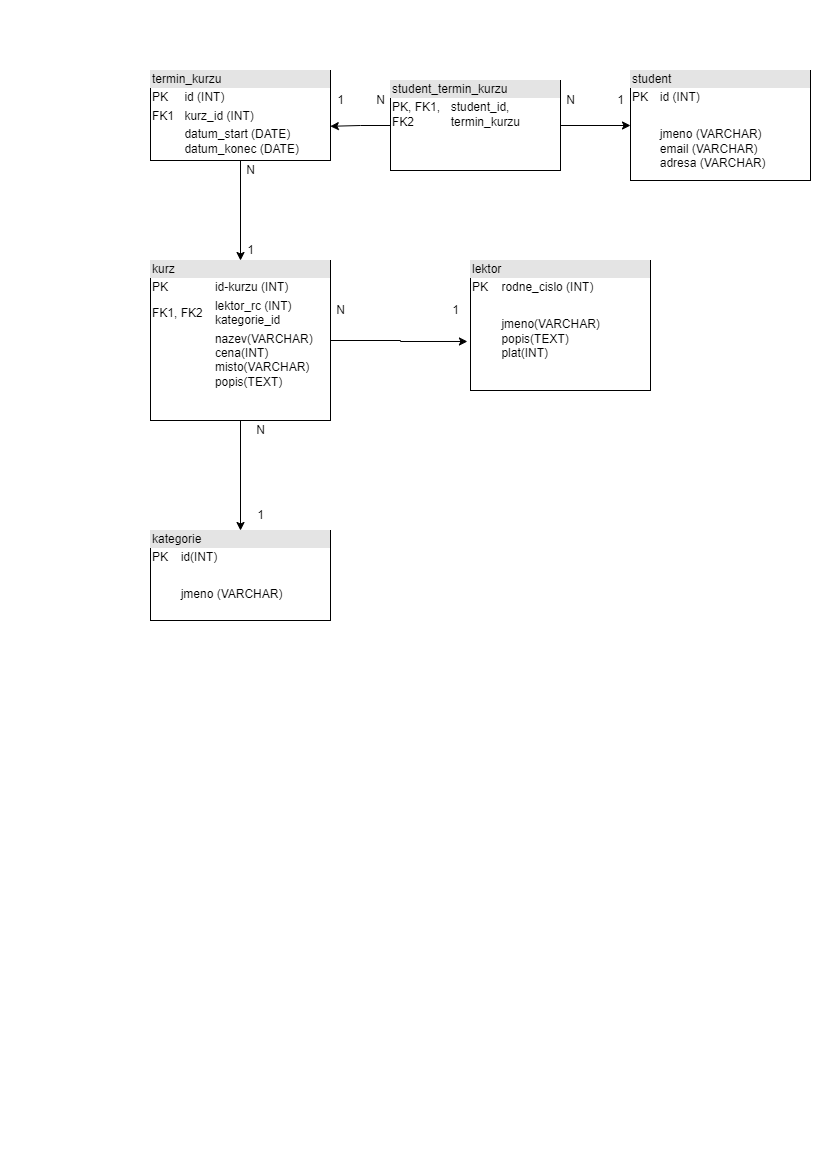

The diagram above was exported from draw.io. Its source (the exported page's mxGraphModel, read from the mxfile embedded in the PNG):
<mxGraphModel dx="1434" dy="764" grid="1" gridSize="10" guides="1" tooltips="1" connect="1" arrows="1" fold="1" page="1" pageScale="1" pageWidth="827" pageHeight="1169" math="0" shadow="0">
  <root>
    <mxCell id="0" />
    <mxCell id="1" parent="0" />
    <mxCell id="hDL-MF-BHv9QEI8EjZAW-9" style="edgeStyle=orthogonalEdgeStyle;rounded=0;orthogonalLoop=1;jettySize=auto;html=1;entryX=-0.017;entryY=0.623;entryDx=0;entryDy=0;entryPerimeter=0;" edge="1" parent="1" source="hDL-MF-BHv9QEI8EjZAW-3" target="hDL-MF-BHv9QEI8EjZAW-6">
      <mxGeometry relative="1" as="geometry">
        <mxPoint x="450" y="340" as="targetPoint" />
      </mxGeometry>
    </mxCell>
    <mxCell id="hDL-MF-BHv9QEI8EjZAW-11" style="edgeStyle=orthogonalEdgeStyle;rounded=0;orthogonalLoop=1;jettySize=auto;html=1;" edge="1" parent="1" source="hDL-MF-BHv9QEI8EjZAW-3" target="hDL-MF-BHv9QEI8EjZAW-10">
      <mxGeometry relative="1" as="geometry" />
    </mxCell>
    <mxCell id="hDL-MF-BHv9QEI8EjZAW-3" value="&lt;div style=&quot;box-sizing:border-box;width:100%;background:#e4e4e4;padding:2px;&quot;&gt;kurz&lt;/div&gt;&lt;table style=&quot;width:100%;font-size:1em;&quot; cellpadding=&quot;2&quot; cellspacing=&quot;0&quot;&gt;&lt;tbody&gt;&lt;tr&gt;&lt;td&gt;PK&lt;/td&gt;&lt;td&gt;id-kurzu (INT)&lt;/td&gt;&lt;/tr&gt;&lt;tr&gt;&lt;td&gt;FK1, FK2&lt;br&gt;&lt;/td&gt;&lt;td&gt;lektor_rc (INT)&lt;br&gt;kategorie_id&lt;/td&gt;&lt;/tr&gt;&lt;tr&gt;&lt;td&gt;&lt;/td&gt;&lt;td&gt;nazev(VARCHAR)&lt;br&gt;cena(INT)&lt;br&gt;misto(VARCHAR)&lt;br&gt;popis(TEXT)&lt;br&gt;&lt;br&gt;&lt;/td&gt;&lt;/tr&gt;&lt;/tbody&gt;&lt;/table&gt;" style="verticalAlign=top;align=left;overflow=fill;html=1;whiteSpace=wrap;" vertex="1" parent="1">
      <mxGeometry x="150" y="260" width="180" height="160" as="geometry" />
    </mxCell>
    <mxCell id="hDL-MF-BHv9QEI8EjZAW-6" value="&lt;div style=&quot;box-sizing:border-box;width:100%;background:#e4e4e4;padding:2px;&quot;&gt;lektor&lt;/div&gt;&lt;table style=&quot;width:100%;font-size:1em;&quot; cellpadding=&quot;2&quot; cellspacing=&quot;0&quot;&gt;&lt;tbody&gt;&lt;tr&gt;&lt;td&gt;PK&lt;/td&gt;&lt;td&gt;rodne_cislo (INT)&lt;/td&gt;&lt;/tr&gt;&lt;tr&gt;&lt;td&gt;&lt;br&gt;&lt;/td&gt;&lt;td&gt;&lt;br&gt;&lt;/td&gt;&lt;/tr&gt;&lt;tr&gt;&lt;td&gt;&lt;/td&gt;&lt;td&gt;jmeno(VARCHAR)&lt;br&gt;popis(TEXT)&lt;br&gt;plat(INT)&lt;br&gt;&lt;br&gt;&lt;/td&gt;&lt;/tr&gt;&lt;/tbody&gt;&lt;/table&gt;" style="verticalAlign=top;align=left;overflow=fill;html=1;whiteSpace=wrap;" vertex="1" parent="1">
      <mxGeometry x="470" y="260" width="180" height="130" as="geometry" />
    </mxCell>
    <mxCell id="hDL-MF-BHv9QEI8EjZAW-10" value="&lt;div style=&quot;box-sizing:border-box;width:100%;background:#e4e4e4;padding:2px;&quot;&gt;kategorie&lt;/div&gt;&lt;table style=&quot;width:100%;font-size:1em;&quot; cellpadding=&quot;2&quot; cellspacing=&quot;0&quot;&gt;&lt;tbody&gt;&lt;tr&gt;&lt;td&gt;PK&lt;/td&gt;&lt;td&gt;id(INT)&lt;/td&gt;&lt;/tr&gt;&lt;tr&gt;&lt;td&gt;&lt;br&gt;&lt;/td&gt;&lt;td&gt;&lt;br&gt;&lt;/td&gt;&lt;/tr&gt;&lt;tr&gt;&lt;td&gt;&lt;/td&gt;&lt;td&gt;jmeno (VARCHAR)&lt;/td&gt;&lt;/tr&gt;&lt;/tbody&gt;&lt;/table&gt;" style="verticalAlign=top;align=left;overflow=fill;html=1;whiteSpace=wrap;" vertex="1" parent="1">
      <mxGeometry x="150" y="530" width="180" height="90" as="geometry" />
    </mxCell>
    <mxCell id="hDL-MF-BHv9QEI8EjZAW-12" value="1" style="text;html=1;align=center;verticalAlign=middle;resizable=0;points=[];autosize=1;strokeColor=none;fillColor=none;" vertex="1" parent="1">
      <mxGeometry x="440" y="295" width="30" height="30" as="geometry" />
    </mxCell>
    <mxCell id="hDL-MF-BHv9QEI8EjZAW-13" value="N" style="text;html=1;align=center;verticalAlign=middle;resizable=0;points=[];autosize=1;strokeColor=none;fillColor=none;" vertex="1" parent="1">
      <mxGeometry x="325" y="295" width="30" height="30" as="geometry" />
    </mxCell>
    <mxCell id="hDL-MF-BHv9QEI8EjZAW-14" value="N" style="text;html=1;align=center;verticalAlign=middle;resizable=0;points=[];autosize=1;strokeColor=none;fillColor=none;" vertex="1" parent="1">
      <mxGeometry x="245" y="415" width="30" height="30" as="geometry" />
    </mxCell>
    <mxCell id="hDL-MF-BHv9QEI8EjZAW-15" value="1" style="text;html=1;align=center;verticalAlign=middle;resizable=0;points=[];autosize=1;strokeColor=none;fillColor=none;" vertex="1" parent="1">
      <mxGeometry x="245" y="500" width="30" height="30" as="geometry" />
    </mxCell>
    <mxCell id="hDL-MF-BHv9QEI8EjZAW-17" style="edgeStyle=orthogonalEdgeStyle;rounded=0;orthogonalLoop=1;jettySize=auto;html=1;" edge="1" parent="1" source="hDL-MF-BHv9QEI8EjZAW-16" target="hDL-MF-BHv9QEI8EjZAW-3">
      <mxGeometry relative="1" as="geometry" />
    </mxCell>
    <mxCell id="hDL-MF-BHv9QEI8EjZAW-16" value="&lt;div style=&quot;box-sizing:border-box;width:100%;background:#e4e4e4;padding:2px;&quot;&gt;termin_kurzu&lt;/div&gt;&lt;table style=&quot;width:100%;font-size:1em;&quot; cellpadding=&quot;2&quot; cellspacing=&quot;0&quot;&gt;&lt;tbody&gt;&lt;tr&gt;&lt;td&gt;PK&lt;/td&gt;&lt;td&gt;id (INT)&lt;/td&gt;&lt;/tr&gt;&lt;tr&gt;&lt;td&gt;FK1&lt;/td&gt;&lt;td&gt;kurz_id (INT)&lt;/td&gt;&lt;/tr&gt;&lt;tr&gt;&lt;td&gt;&lt;/td&gt;&lt;td&gt;datum_start (DATE)&lt;br&gt;datum_konec (DATE)&lt;/td&gt;&lt;/tr&gt;&lt;/tbody&gt;&lt;/table&gt;" style="verticalAlign=top;align=left;overflow=fill;html=1;whiteSpace=wrap;" vertex="1" parent="1">
      <mxGeometry x="150" y="70" width="180" height="90" as="geometry" />
    </mxCell>
    <mxCell id="hDL-MF-BHv9QEI8EjZAW-18" value="N" style="text;html=1;align=center;verticalAlign=middle;resizable=0;points=[];autosize=1;strokeColor=none;fillColor=none;" vertex="1" parent="1">
      <mxGeometry x="235" y="155" width="30" height="30" as="geometry" />
    </mxCell>
    <mxCell id="hDL-MF-BHv9QEI8EjZAW-19" value="1" style="text;html=1;align=center;verticalAlign=middle;resizable=0;points=[];autosize=1;strokeColor=none;fillColor=none;" vertex="1" parent="1">
      <mxGeometry x="235" y="235" width="30" height="30" as="geometry" />
    </mxCell>
    <mxCell id="hDL-MF-BHv9QEI8EjZAW-20" value="&lt;div style=&quot;box-sizing:border-box;width:100%;background:#e4e4e4;padding:2px;&quot;&gt;student&lt;/div&gt;&lt;table style=&quot;width:100%;font-size:1em;&quot; cellpadding=&quot;2&quot; cellspacing=&quot;0&quot;&gt;&lt;tbody&gt;&lt;tr&gt;&lt;td&gt;PK&lt;/td&gt;&lt;td&gt;id (INT)&lt;/td&gt;&lt;/tr&gt;&lt;tr&gt;&lt;td&gt;&lt;br&gt;&lt;/td&gt;&lt;td&gt;&lt;br&gt;&lt;/td&gt;&lt;/tr&gt;&lt;tr&gt;&lt;td&gt;&lt;/td&gt;&lt;td&gt;jmeno (VARCHAR)&lt;br&gt;email (VARCHAR)&lt;br&gt;adresa (VARCHAR)&lt;/td&gt;&lt;/tr&gt;&lt;/tbody&gt;&lt;/table&gt;" style="verticalAlign=top;align=left;overflow=fill;html=1;whiteSpace=wrap;" vertex="1" parent="1">
      <mxGeometry x="630" y="70" width="180" height="110" as="geometry" />
    </mxCell>
    <mxCell id="hDL-MF-BHv9QEI8EjZAW-25" style="edgeStyle=orthogonalEdgeStyle;rounded=0;orthogonalLoop=1;jettySize=auto;html=1;entryX=0.999;entryY=0.62;entryDx=0;entryDy=0;entryPerimeter=0;" edge="1" parent="1" source="hDL-MF-BHv9QEI8EjZAW-24" target="hDL-MF-BHv9QEI8EjZAW-16">
      <mxGeometry relative="1" as="geometry" />
    </mxCell>
    <mxCell id="hDL-MF-BHv9QEI8EjZAW-26" style="edgeStyle=orthogonalEdgeStyle;rounded=0;orthogonalLoop=1;jettySize=auto;html=1;" edge="1" parent="1" source="hDL-MF-BHv9QEI8EjZAW-24" target="hDL-MF-BHv9QEI8EjZAW-20">
      <mxGeometry relative="1" as="geometry" />
    </mxCell>
    <mxCell id="hDL-MF-BHv9QEI8EjZAW-24" value="&lt;div style=&quot;box-sizing:border-box;width:100%;background:#e4e4e4;padding:2px;&quot;&gt;student_termin_kurzu&lt;/div&gt;&lt;table style=&quot;width:100%;font-size:1em;&quot; cellpadding=&quot;2&quot; cellspacing=&quot;0&quot;&gt;&lt;tbody&gt;&lt;tr&gt;&lt;td&gt;PK, FK1, FK2&lt;/td&gt;&lt;td&gt;student_id, termin_kurzu&lt;/td&gt;&lt;/tr&gt;&lt;tr&gt;&lt;td&gt;&lt;br&gt;&lt;/td&gt;&lt;td&gt;&lt;br&gt;&lt;/td&gt;&lt;/tr&gt;&lt;tr&gt;&lt;td&gt;&lt;/td&gt;&lt;td&gt;&lt;br&gt;&lt;/td&gt;&lt;/tr&gt;&lt;/tbody&gt;&lt;/table&gt;" style="verticalAlign=top;align=left;overflow=fill;html=1;whiteSpace=wrap;" vertex="1" parent="1">
      <mxGeometry x="390" y="80" width="170" height="90" as="geometry" />
    </mxCell>
    <mxCell id="hDL-MF-BHv9QEI8EjZAW-27" value="N" style="text;html=1;align=center;verticalAlign=middle;resizable=0;points=[];autosize=1;strokeColor=none;fillColor=none;" vertex="1" parent="1">
      <mxGeometry x="365" y="85" width="30" height="30" as="geometry" />
    </mxCell>
    <mxCell id="hDL-MF-BHv9QEI8EjZAW-28" value="1" style="text;html=1;align=center;verticalAlign=middle;resizable=0;points=[];autosize=1;strokeColor=none;fillColor=none;" vertex="1" parent="1">
      <mxGeometry x="605" y="85" width="30" height="30" as="geometry" />
    </mxCell>
    <mxCell id="hDL-MF-BHv9QEI8EjZAW-29" value="N" style="text;html=1;align=center;verticalAlign=middle;resizable=0;points=[];autosize=1;strokeColor=none;fillColor=none;" vertex="1" parent="1">
      <mxGeometry x="555" y="85" width="30" height="30" as="geometry" />
    </mxCell>
    <mxCell id="hDL-MF-BHv9QEI8EjZAW-31" value="1" style="text;html=1;align=center;verticalAlign=middle;resizable=0;points=[];autosize=1;strokeColor=none;fillColor=none;" vertex="1" parent="1">
      <mxGeometry x="325" y="85" width="30" height="30" as="geometry" />
    </mxCell>
  </root>
</mxGraphModel>